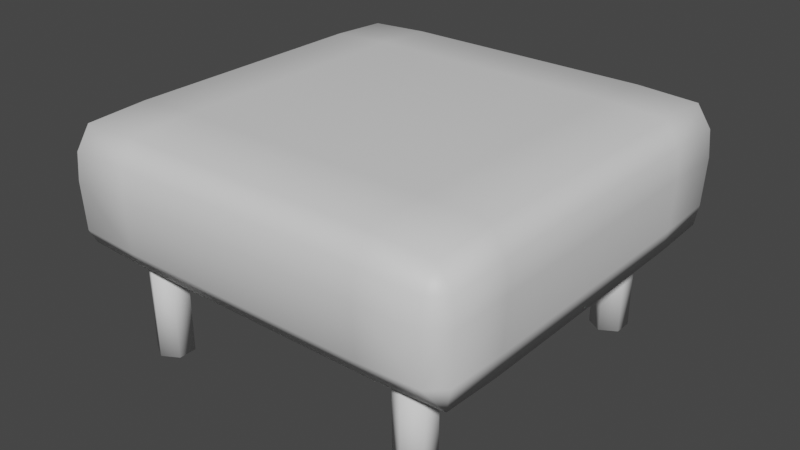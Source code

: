 # Source: Couch.blend  (saved by Blender 3.5.10; exported with 4.5.12 LTS)
import bpy
from mathutils import Matrix  # noqa: F401  (used for matrix-valued properties, if any)

bpy.ops.wm.read_factory_settings(use_empty=True)
scene = bpy.context.scene
scene.name = 'Scene'

# ---- collections
col_collection = bpy.data.collections.new('Collection'); scene.collection.children.link(col_collection)

# ---- materials (node trees are filled in below, after node groups)
mat_material = bpy.data.materials.new('Material')
mat_material.alpha_threshold = 0.0
mat_material.use_transparent_shadow = False
mat_material.roughness = 0.5
mat_material.line_color = (0.0, 0.0, 0.0, 1.0)

# ---- material node trees
mat_material.use_nodes = True; mat_material.node_tree.nodes.clear()
_N = mat_material.node_tree.nodes; _L = mat_material.node_tree.links
n0 = _N.new('ShaderNodeOutputMaterial'); n0.name = 'Material Output'; n0.location = (300, 300)
n1 = _N.new('ShaderNodeBsdfPrincipled'); n1.name = 'Principled BSDF'; n1.location = (10, 300)
n1.distribution = 'GGX'
n1.subsurface_method = 'RANDOM_WALK_SKIN'
n1.inputs[3].default_value = 1.45
n1.inputs[27].default_value = (0.0, 0.0, 0.0, 1.0)
n1.inputs[28].default_value = 1.0
_L.new(n1.outputs[0], n0.inputs[0])
n0.is_active_output = True

# ---- world
world_world = bpy.data.worlds.new('World'); scene.world = world_world
world_world.use_nodes = True; world_world.node_tree.nodes.clear()
_N = world_world.node_tree.nodes; _L = world_world.node_tree.links
n0 = _N.new('ShaderNodeOutputWorld'); n0.name = 'World Output'; n0.location = (300, 300)
n1 = _N.new('ShaderNodeBackground'); n1.name = 'Background'; n1.location = (10, 300)
n1.inputs[0].default_value = (0.05088, 0.05088, 0.05088, 1.0)
_L.new(n1.outputs[0], n0.inputs[0])
n0.is_active_output = True
world_world.color = (0.05088, 0.05088, 0.05088)
world_world.use_sun_shadow = False
world_world.sun_shadow_jitter_overblur = 0.0

# ---- meshes
me_cube = bpy.data.meshes.new('Cube')
me_cube.from_pydata([(-0.6167, 0.9833, -0.6667), (0.6167, 0.9833, -0.6667), (-0.6167, -0.9833, 0.3755), (0.6167, -0.9833, 0.3755), (0.6167, -0.9833, -0.6667), (-0.6167, -0.9833, -0.6667), (0.6167, 0.9833, 0.3755), (-0.6167, 0.9833, 0.3755), (0.9833, 0.6167, -0.6667), (0.9833, -0.6167, -0.6667), (-0.9833, -0.6167, 0.3755), (-0.9833, 0.6167, 0.3755), (0.9833, 0.6167, 0.3755), (0.9833, -0.6167, 0.3755), (-0.9833, -0.6167, -0.6667), (-0.9833, 0.6167, -0.6667), (0.6167, -0.6167, 0.7088), (0.6167, 0.6167, 0.7088), (-0.6167, 0.6167, 0.7088), (-0.6167, -0.6167, 0.7088), (-0.6167, 0.6167, -1.0), (-0.6167, -0.6167, -1.0), (0.6167, -0.6167, -1.0), (0.6167, 0.6167, -1.0), (0.0, -0.9833, 0.3755), (0.0, 0.9833, 0.3755), (0.0, -0.9833, -0.6667), (0.0, 0.9833, -0.6667), (-0.6167, -0.9958, 0.0), (0.6167, -0.9958, 0.0), (0.6167, 0.9958, 0.0), (-0.6167, 0.9958, 0.0), (-0.9114, 0.9819, -0.6381), (-0.9114, 0.9819, 0.347), (0.9114, 0.9819, -0.6381), (0.9114, -0.9819, -0.6381), (-0.9114, -0.9819, -0.6381), (0.9114, 0.9819, 0.347), (-0.9114, -0.9819, 0.347), (0.9114, -0.9819, 0.347), (-0.6167, 0.0, -1.0), (-0.9636, -0.6167, -0.9583), (-0.9833, 0.0, -0.6667), (-0.9636, 0.6167, -0.9583), (0.9833, -8.848e-09, -0.6667), (0.9636, -0.6167, -0.9583), (0.6167, -8.848e-09, -1.0), (0.9636, 0.6167, -0.9583), (0.6167, 8.848e-09, 0.7088), (0.0, 0.6167, 0.7088), (-0.6167, 8.848e-09, 0.7088), (0.0, -0.6167, 0.7088), (1.49e-08, 0.6167, -1.0), (1.49e-08, -0.6167, -1.0), (-0.9833, 0.0, 0.3755), (-0.9958, 0.6167, 0.0), (-0.9958, -0.6167, 0.0), (0.9833, -8.848e-09, 0.3755), (0.9958, -0.6167, 0.0), (0.9958, 0.6167, 0.0), (0.9125, -0.6167, 0.6672), (0.9125, 0.6167, 0.6672), (-0.9125, -0.6167, 0.6672), (-0.9125, 0.6167, 0.6672), (0.9819, -0.9114, -0.6381), (0.6167, -0.9125, -0.9583), (0.9819, 0.9114, 0.347), (0.9819, 0.9114, -0.6381), (0.6167, 0.9125, -0.9583), (0.9819, -0.9114, 0.347), (-0.9819, 0.9114, 0.347), (-0.6167, 0.9125, 0.6672), (-0.9819, 0.9114, -0.6381), (-0.9819, -0.9114, 0.347), (-0.6167, -0.9125, 0.6672), (-0.9819, -0.9114, -0.6381), (0.6167, 0.9125, 0.6672), (0.6167, -0.9125, 0.6672), (-0.6167, 0.9125, -0.9583), (-0.6167, -0.9125, -0.9583), (-0.9939, -0.912, 3.725e-09), (-0.9634, 0.9122, -0.9182), (-0.9122, 0.9122, 0.627), (0.912, 0.9939, 9.313e-10), (-0.9122, -0.9122, 0.627), (0.0, 0.9125, -0.9583), (0.912, -0.9939, -3.725e-09), (3.725e-09, -0.9125, 0.6672), (-0.912, -0.9939, 2.794e-09), (0.9939, 0.912, 7.451e-09), (0.0, -0.9125, -0.9583), (-3.725e-09, -0.9958, 0.0), (0.0, 0.9958, 0.0), (-0.912, 0.9939, 3.725e-09), (0.0, 0.9125, 0.6672), (0.9939, -0.912, -1.863e-09), (-0.9634, -0.9122, -0.9182), (0.9122, 0.9122, 0.627), (0.9634, 0.9122, -0.9182), (0.9122, -0.9122, 0.627), (-0.9939, 0.912, 5.588e-09), (-0.9636, -3.725e-09, -0.9583), (0.9636, 1.1e-08, -0.9583), (5.763e-09, -1.1e-08, 0.7088), (-5.763e-09, -1.1e-08, -1.0), (-0.9958, 3.725e-09, 0.0), (0.9958, 1.1e-08, 5.763e-09), (0.9125, 1.1e-08, 0.6672), (-0.9125, -3.725e-09, 0.6672), (0.9634, -0.9122, -0.9182)], [], [(69, 39, 86, 95), (73, 10, 56, 80), (80, 56, 14, 75), (88, 38, 73, 80), (0, 78, 81, 32), (78, 20, 43, 81), (81, 43, 15, 72), (32, 81, 72), (33, 70, 82), (70, 11, 63, 82), (82, 63, 18, 71), (33, 82, 71, 7), (1, 30, 83, 34), (30, 6, 37, 83), (83, 89, 67, 34), (37, 97, 66), (10, 73, 84, 62), (73, 38, 84), (84, 38, 2, 74), (62, 84, 74, 19), (20, 78, 85, 52), (78, 0, 27, 85), (85, 27, 1, 68), (52, 85, 68, 23), (95, 86, 35, 64), (86, 39, 3, 29), (35, 86, 29, 4), (3, 77, 87, 24), (77, 16, 51, 87), (87, 51, 19, 74), (24, 87, 74, 2), (5, 28, 88, 36), (28, 2, 38, 88), (66, 12, 59, 89), (89, 59, 8, 67), (5, 79, 90, 26), (79, 21, 53, 90), (90, 53, 22, 65), (26, 90, 65, 4), (2, 28, 91, 24), (28, 5, 26, 91), (91, 26, 4, 29), (24, 91, 29, 3), (6, 30, 92, 25), (30, 1, 27, 92), (92, 27, 0, 31), (25, 92, 31, 7), (36, 88, 80, 75), (100, 93, 32, 72), (93, 33, 7, 31), (32, 93, 31, 0), (17, 76, 94, 49), (76, 6, 25, 94), (94, 25, 7, 71), (49, 94, 71, 18), (13, 69, 95, 58), (58, 95, 64, 9), (21, 79, 96, 41), (79, 5, 36, 96), (96, 36, 75), (41, 96, 75, 14), (6, 76, 97, 37), (76, 17, 61, 97), (97, 61, 12, 66), (70, 33, 93, 100), (34, 67, 98), (67, 8, 47, 98), (98, 47, 23, 68), (34, 98, 68, 1), (16, 77, 99, 60), (77, 3, 39, 99), (99, 39, 69), (60, 99, 69, 13), (11, 70, 100, 55), (55, 100, 72, 15), (21, 41, 101, 40), (41, 14, 42, 101), (101, 42, 15, 43), (40, 101, 43, 20), (9, 45, 102, 44), (45, 22, 46, 102), (102, 46, 23, 47), (44, 102, 47, 8), (17, 49, 103, 48), (49, 18, 50, 103), (103, 50, 19, 51), (48, 103, 51, 16), (20, 52, 104, 40), (52, 23, 46, 104), (104, 46, 22, 53), (40, 104, 53, 21), (11, 55, 105, 54), (55, 15, 42, 105), (105, 42, 14, 56), (54, 105, 56, 10), (13, 58, 106, 57), (58, 9, 44, 106), (106, 44, 8, 59), (57, 106, 59, 12), (16, 60, 107, 48), (60, 13, 57, 107), (107, 57, 12, 61), (48, 107, 61, 17), (10, 62, 108, 54), (62, 19, 50, 108), (108, 50, 18, 63), (54, 108, 63, 11), (9, 64, 109, 45), (64, 35, 109), (109, 35, 4, 65), (45, 109, 65, 22), (37, 66, 89, 83)])
me_cube.polygons.foreach_set('use_smooth', [True] * 112)
_uv = me_cube.uv_layers.new(name='UVMap')
_uv.uv.foreach_set('vector', [0.5887, 0.7393, 0.625, 0.7563, 0.5, 0.7592, 0.5, 0.7393, 0.625, 0.00625, 0.625, 0.0125, 0.5, 0.04201, 0.5, 0.009201, 0.5, 0.009201, 0.5, 0.04201, 0.375, 0.0125, 0.375, 0.00625, 0.5, 0.9908, 0.625, 0.9938, 0.625, 0.00625, 0.5, 0.009201, 0.1375, 0.5, 0.17, 0.5107, 0.1349, 0.5099, 0.1313, 0.5, 0.17, 0.5107, 0.1729, 0.5479, 0.1357, 0.545, 0.1349, 0.5099, 0.1349, 0.5099, 0.1357, 0.545, 0.125, 0.5125, 0.125, 0.5063, 0.1313, 0.5, 0.1349, 0.5099, 0.125, 0.5063, 0.8688, 0.5, 0.875, 0.5063, 0.8651, 0.5099, 0.875, 0.5063, 0.875, 0.5125, 0.8643, 0.545, 0.8651, 0.5099, 0.8651, 0.5099, 0.8643, 0.545, 0.8271, 0.5479, 0.83, 0.5107, 0.8688, 0.5, 0.8651, 0.5099, 0.83, 0.5107, 0.8625, 0.5, 0.375, 0.4875, 0.5, 0.458, 0.5, 0.4908, 0.375, 0.4938, 0.5, 0.458, 0.625, 0.4875, 0.625, 0.4938, 0.5, 0.4908, 0.5, 0.4908, 0.5, 0.5107, 0.4113, 0.5107, 0.375, 0.4938, 0.6313, 0.5, 0.6308, 0.5107, 0.5887, 0.5107, 0.875, 0.7375, 0.875, 0.7438, 0.8651, 0.7401, 0.8643, 0.705, 0.875, 0.7438, 0.8688, 0.75, 0.8651, 0.7401, 0.8651, 0.7401, 0.8688, 0.75, 0.8625, 0.75, 0.83, 0.7393, 0.8643, 0.705, 0.8651, 0.7401, 0.83, 0.7393, 0.8271, 0.7021, 0.1729, 0.5479, 0.17, 0.5107, 0.25, 0.5107, 0.25, 0.5479, 0.17, 0.5107, 0.1375, 0.5, 0.25, 0.5, 0.25, 0.5107, 0.25, 0.5107, 0.25, 0.5, 0.3625, 0.5, 0.33, 0.5107, 0.25, 0.5479, 0.25, 0.5107, 0.33, 0.5107, 0.3271, 0.5479, 0.5, 0.7393, 0.5, 0.7592, 0.375, 0.7563, 0.4113, 0.7393, 0.5, 0.7592, 0.625, 0.7563, 0.625, 0.7625, 0.5, 0.792, 0.375, 0.7563, 0.5, 0.7592, 0.5, 0.792, 0.375, 0.7625, 0.6375, 0.75, 0.67, 0.7393, 0.75, 0.7393, 0.75, 0.75, 0.67, 0.7393, 0.6729, 0.7021, 0.75, 0.7021, 0.75, 0.7393, 0.75, 0.7393, 0.75, 0.7021, 0.8271, 0.7021, 0.83, 0.7393, 0.75, 0.75, 0.75, 0.7393, 0.83, 0.7393, 0.8625, 0.75, 0.375, 0.9875, 0.5, 0.958, 0.5, 0.9908, 0.375, 0.9938, 0.5, 0.958, 0.625, 0.9875, 0.625, 0.9938, 0.5, 0.9908, 0.5887, 0.5107, 0.5854, 0.5479, 0.5, 0.5479, 0.5, 0.5107, 0.5, 0.5107, 0.5, 0.5479, 0.4146, 0.5479, 0.4113, 0.5107, 0.1375, 0.75, 0.17, 0.7393, 0.25, 0.7393, 0.25, 0.75, 0.17, 0.7393, 0.1729, 0.7021, 0.25, 0.7021, 0.25, 0.7393, 0.25, 0.7393, 0.25, 0.7021, 0.3271, 0.7021, 0.33, 0.7393, 0.25, 0.75, 0.25, 0.7393, 0.33, 0.7393, 0.3625, 0.75, 0.625, 0.9875, 0.5, 0.958, 0.5, 0.875, 0.625, 0.875, 0.5, 0.958, 0.375, 0.9875, 0.375, 0.875, 0.5, 0.875, 0.5, 0.875, 0.375, 0.875, 0.375, 0.7625, 0.5, 0.792, 0.625, 0.875, 0.5, 0.875, 0.5, 0.792, 0.625, 0.7625, 0.625, 0.4875, 0.5, 0.458, 0.5, 0.375, 0.625, 0.375, 0.5, 0.458, 0.375, 0.4875, 0.375, 0.375, 0.5, 0.375, 0.5, 0.375, 0.375, 0.375, 0.375, 0.2625, 0.5, 0.292, 0.625, 0.375, 0.5, 0.375, 0.5, 0.292, 0.625, 0.2625, 0.375, 0.9938, 0.5, 0.9908, 0.5, 0.009201, 0.375, 0.00625, 0.5, 0.2408, 0.5, 0.2592, 0.375, 0.2563, 0.375, 0.2438, 0.5, 0.2592, 0.625, 0.2563, 0.625, 0.2625, 0.5, 0.292, 0.375, 0.2563, 0.5, 0.2592, 0.5, 0.292, 0.375, 0.2625, 0.6729, 0.5479, 0.67, 0.5107, 0.75, 0.5107, 0.75, 0.5479, 0.67, 0.5107, 0.6375, 0.5, 0.75, 0.5, 0.75, 0.5107, 0.75, 0.5107, 0.75, 0.5, 0.8625, 0.5, 0.83, 0.5107, 0.75, 0.5479, 0.75, 0.5107, 0.83, 0.5107, 0.8271, 0.5479, 0.5854, 0.7021, 0.5887, 0.7393, 0.5, 0.7393, 0.5, 0.7021, 0.5, 0.7021, 0.5, 0.7393, 0.4113, 0.7393, 0.4146, 0.7021, 0.1729, 0.7021, 0.17, 0.7393, 0.1349, 0.7401, 0.1357, 0.705, 0.17, 0.7393, 0.1375, 0.75, 0.1313, 0.75, 0.1349, 0.7401, 0.1349, 0.7401, 0.1313, 0.75, 0.125, 0.7438, 0.1357, 0.705, 0.1349, 0.7401, 0.125, 0.7438, 0.125, 0.7375, 0.6375, 0.5, 0.67, 0.5107, 0.6308, 0.5107, 0.6313, 0.5, 0.67, 0.5107, 0.6729, 0.5479, 0.6307, 0.5479, 0.6308, 0.5107, 0.6308, 0.5107, 0.6307, 0.5479, 0.5854, 0.5479, 0.5887, 0.5107, 0.625, 0.2438, 0.625, 0.2563, 0.5, 0.2592, 0.5, 0.2408, 0.3688, 0.5, 0.4113, 0.5107, 0.3692, 0.5107, 0.4113, 0.5107, 0.4146, 0.5479, 0.3693, 0.5479, 0.3692, 0.5107, 0.3692, 0.5107, 0.3693, 0.5479, 0.3271, 0.5479, 0.33, 0.5107, 0.3688, 0.5, 0.3692, 0.5107, 0.33, 0.5107, 0.3625, 0.5, 0.6729, 0.7021, 0.67, 0.7393, 0.6308, 0.7393, 0.6307, 0.7021, 0.67, 0.7393, 0.6375, 0.75, 0.6313, 0.75, 0.6308, 0.7393, 0.6308, 0.7393, 0.6313, 0.75, 0.5887, 0.7393, 0.6307, 0.7021, 0.6308, 0.7393, 0.5887, 0.7393, 0.5854, 0.7021, 0.625, 0.2375, 0.625, 0.2438, 0.5, 0.2408, 0.5, 0.208, 0.5, 0.208, 0.5, 0.2408, 0.375, 0.2438, 0.375, 0.2375, 0.1729, 0.7021, 0.1357, 0.705, 0.1357, 0.625, 0.1729, 0.625, 0.1357, 0.705, 0.125, 0.7375, 0.125, 0.625, 0.1357, 0.625, 0.1357, 0.625, 0.125, 0.625, 0.125, 0.5125, 0.1357, 0.545, 0.1729, 0.625, 0.1357, 0.625, 0.1357, 0.545, 0.1729, 0.5479, 0.4146, 0.7021, 0.3693, 0.7021, 0.3693, 0.625, 0.4146, 0.625, 0.3693, 0.7021, 0.3271, 0.7021, 0.3271, 0.625, 0.3693, 0.625, 0.3693, 0.625, 0.3271, 0.625, 0.3271, 0.5479, 0.3693, 0.5479, 0.4146, 0.625, 0.3693, 0.625, 0.3693, 0.5479, 0.4146, 0.5479, 0.6729, 0.5479, 0.75, 0.5479, 0.75, 0.625, 0.6729, 0.625, 0.75, 0.5479, 0.8271, 0.5479, 0.8271, 0.625, 0.75, 0.625, 0.75, 0.625, 0.8271, 0.625, 0.8271, 0.7021, 0.75, 0.7021, 0.6729, 0.625, 0.75, 0.625, 0.75, 0.7021, 0.6729, 0.7021, 0.1729, 0.5479, 0.25, 0.5479, 0.25, 0.625, 0.1729, 0.625, 0.25, 0.5479, 0.3271, 0.5479, 0.3271, 0.625, 0.25, 0.625, 0.25, 0.625, 0.3271, 0.625, 0.3271, 0.7021, 0.25, 0.7021, 0.1729, 0.625, 0.25, 0.625, 0.25, 0.7021, 0.1729, 0.7021, 0.625, 0.2375, 0.5, 0.208, 0.5, 0.125, 0.625, 0.125, 0.5, 0.208, 0.375, 0.2375, 0.375, 0.125, 0.5, 0.125, 0.5, 0.125, 0.375, 0.125, 0.375, 0.0125, 0.5, 0.04201, 0.625, 0.125, 0.5, 0.125, 0.5, 0.04201, 0.625, 0.0125, 0.5854, 0.7021, 0.5, 0.7021, 0.5, 0.625, 0.5854, 0.625, 0.5, 0.7021, 0.4146, 0.7021, 0.4146, 0.625, 0.5, 0.625, 0.5, 0.625, 0.4146, 0.625, 0.4146, 0.5479, 0.5, 0.5479, 0.5854, 0.625, 0.5, 0.625, 0.5, 0.5479, 0.5854, 0.5479, 0.6729, 0.7021, 0.6307, 0.7021, 0.6307, 0.625, 0.6729, 0.625, 0.6307, 0.7021, 0.5854, 0.7021, 0.5854, 0.625, 0.6307, 0.625, 0.6307, 0.625, 0.5854, 0.625, 0.5854, 0.5479, 0.6307, 0.5479, 0.6729, 0.625, 0.6307, 0.625, 0.6307, 0.5479, 0.6729, 0.5479, 0.875, 0.7375, 0.8643, 0.705, 0.8643, 0.625, 0.875, 0.625, 0.8643, 0.705, 0.8271, 0.7021, 0.8271, 0.625, 0.8643, 0.625, 0.8643, 0.625, 0.8271, 0.625, 0.8271, 0.5479, 0.8643, 0.545, 0.875, 0.625, 0.8643, 0.625, 0.8643, 0.545, 0.875, 0.5125, 0.4146, 0.7021, 0.4113, 0.7393, 0.3692, 0.7393, 0.3693, 0.7021, 0.4113, 0.7393, 0.3688, 0.75, 0.3692, 0.7393, 0.3692, 0.7393, 0.3688, 0.75, 0.3625, 0.75, 0.33, 0.7393, 0.3693, 0.7021, 0.3692, 0.7393, 0.33, 0.7393, 0.3271, 0.7021, 0.625, 0.4938, 0.5887, 0.5107, 0.5, 0.5107, 0.5, 0.4908])
me_cube.materials.append(mat_material)
me_cube.use_mirror_vertex_groups = False
me_cube.update()
me_cylinder_001 = bpy.data.meshes.new('Cylinder.001')
me_cylinder_001.from_pydata([(0.7, 0.7897, -0.8596), (0.7, 0.7897, -0.3597), (0.7777, 0.7449, -0.8596), (0.7777, 0.7449, -0.3597), (0.7777, 0.6551, -0.8596), (0.7777, 0.6551, -0.3597), (0.7, 0.6103, -0.8596), (0.7, 0.6103, -0.3597), (0.6223, 0.6551, -0.8596), (0.6223, 0.6551, -0.3597), (0.6223, 0.7449, -0.8596), (0.6223, 0.7449, -0.3597), (-0.7, 0.7897, -0.8596), (-0.7, 0.7897, -0.3597), (-0.7777, 0.7449, -0.8596), (-0.7777, 0.7449, -0.3597), (-0.7777, 0.6551, -0.8596), (-0.7777, 0.6551, -0.3597), (-0.7, 0.6103, -0.8596), (-0.7, 0.6103, -0.3597), (-0.6223, 0.6551, -0.8596), (-0.6223, 0.6551, -0.3597), (-0.6223, 0.7449, -0.8596), (-0.6223, 0.7449, -0.3597), (0.7, 2.24, -0.8596), (0.7, 2.24, -0.3597), (0.7777, 2.195, -0.8596), (0.7777, 2.195, -0.3597), (0.7777, 2.105, -0.8596), (0.7777, 2.105, -0.3597), (0.7, 2.06, -0.8596), (0.7, 2.06, -0.3597), (0.6223, 2.105, -0.8596), (0.6223, 2.105, -0.3597), (0.6223, 2.195, -0.8596), (0.6223, 2.195, -0.3597), (-0.7, 2.24, -0.8596), (-0.7, 2.24, -0.3597), (-0.7777, 2.195, -0.8596), (-0.7777, 2.195, -0.3597), (-0.7777, 2.105, -0.8596), (-0.7777, 2.105, -0.3597), (-0.7, 2.06, -0.8596), (-0.7, 2.06, -0.3597), (-0.6223, 2.105, -0.8596), (-0.6223, 2.105, -0.3597), (-0.6223, 2.195, -0.8596), (-0.6223, 2.195, -0.3597)], [], [(0, 1, 3, 2), (2, 3, 5, 4), (4, 5, 7, 6), (6, 7, 9, 8), (3, 1, 11, 9, 7, 5), (8, 9, 11, 10), (10, 11, 1, 0), (0, 2, 4, 6, 8, 10), (12, 14, 15, 13), (14, 16, 17, 15), (16, 18, 19, 17), (18, 20, 21, 19), (15, 17, 19, 21, 23, 13), (20, 22, 23, 21), (22, 12, 13, 23), (12, 22, 20, 18, 16, 14), (24, 25, 27, 26), (26, 27, 29, 28), (28, 29, 31, 30), (30, 31, 33, 32), (27, 25, 35, 33, 31, 29), (32, 33, 35, 34), (34, 35, 25, 24), (24, 26, 28, 30, 32, 34), (36, 38, 39, 37), (38, 40, 41, 39), (40, 42, 43, 41), (42, 44, 45, 43), (39, 41, 43, 45, 47, 37), (44, 46, 47, 45), (46, 36, 37, 47), (36, 46, 44, 42, 40, 38)])
me_cylinder_001.polygons.foreach_set('use_smooth', [True] * 32)
_uv = me_cylinder_001.uv_layers.new(name='UVMap')
_uv.uv.foreach_set('vector', [1.0, 0.5, 1.0, 1.0, 0.8333, 1.0, 0.8333, 0.5, 0.8333, 0.5, 0.8333, 1.0, 0.6667, 1.0, 0.6667, 0.5, 0.6667, 0.5, 0.6667, 1.0, 0.5, 1.0, 0.5, 0.5, 0.5, 0.5, 0.5, 1.0, 0.3333, 1.0, 0.3333, 0.5, 0.4578, 0.37, 0.25, 0.49, 0.04215, 0.37, 0.04215, 0.13, 0.25, 0.01, 0.4578, 0.13, 0.3333, 0.5, 0.3333, 1.0, 0.1667, 1.0, 0.1667, 0.5, 0.1667, 0.5, 0.1667, 1.0, -8.941e-08, 1.0, -8.941e-08, 0.5, 0.75, 0.49, 0.9578, 0.37, 0.9578, 0.13, 0.75, 0.01, 0.5422, 0.13, 0.5422, 0.37, 1.0, 0.5, 0.8333, 0.5, 0.8333, 1.0, 1.0, 1.0, 0.8333, 0.5, 0.6667, 0.5, 0.6667, 1.0, 0.8333, 1.0, 0.6667, 0.5, 0.5, 0.5, 0.5, 1.0, 0.6667, 1.0, 0.5, 0.5, 0.3333, 0.5, 0.3333, 1.0, 0.5, 1.0, 0.4578, 0.37, 0.4578, 0.13, 0.25, 0.01, 0.04215, 0.13, 0.04215, 0.37, 0.25, 0.49, 0.3333, 0.5, 0.1667, 0.5, 0.1667, 1.0, 0.3333, 1.0, 0.1667, 0.5, -8.941e-08, 0.5, -8.941e-08, 1.0, 0.1667, 1.0, 0.75, 0.49, 0.5422, 0.37, 0.5422, 0.13, 0.75, 0.01, 0.9578, 0.13, 0.9578, 0.37, 1.0, 0.5, 1.0, 1.0, 0.8333, 1.0, 0.8333, 0.5, 0.8333, 0.5, 0.8333, 1.0, 0.6667, 1.0, 0.6667, 0.5, 0.6667, 0.5, 0.6667, 1.0, 0.5, 1.0, 0.5, 0.5, 0.5, 0.5, 0.5, 1.0, 0.3333, 1.0, 0.3333, 0.5, 0.4578, 0.37, 0.25, 0.49, 0.04215, 0.37, 0.04215, 0.13, 0.25, 0.01, 0.4578, 0.13, 0.3333, 0.5, 0.3333, 1.0, 0.1667, 1.0, 0.1667, 0.5, 0.1667, 0.5, 0.1667, 1.0, -8.941e-08, 1.0, -8.941e-08, 0.5, 0.75, 0.49, 0.9578, 0.37, 0.9578, 0.13, 0.75, 0.01, 0.5422, 0.13, 0.5422, 0.37, 1.0, 0.5, 0.8333, 0.5, 0.8333, 1.0, 1.0, 1.0, 0.8333, 0.5, 0.6667, 0.5, 0.6667, 1.0, 0.8333, 1.0, 0.6667, 0.5, 0.5, 0.5, 0.5, 1.0, 0.6667, 1.0, 0.5, 0.5, 0.3333, 0.5, 0.3333, 1.0, 0.5, 1.0, 0.4578, 0.37, 0.4578, 0.13, 0.25, 0.01, 0.04215, 0.13, 0.04215, 0.37, 0.25, 0.49, 0.3333, 0.5, 0.1667, 0.5, 0.1667, 1.0, 0.3333, 1.0, 0.1667, 0.5, -8.941e-08, 0.5, -8.941e-08, 1.0, 0.1667, 1.0, 0.75, 0.49, 0.5422, 0.37, 0.5422, 0.13, 0.75, 0.01, 0.9578, 0.13, 0.9578, 0.37])
me_cylinder_001.update()

# ---- objects
ob_sofa_chair = bpy.data.objects.new('Sofa Chair', me_cube)
ob_cylinder = bpy.data.objects.new('Cylinder', me_cylinder_001)

# ---- transforms, parenting, visibility, modifiers, constraints
ob_sofa_chair.location = (0.0, 0.02815, 0.598)
ob_sofa_chair.scale = (0.7008, 0.7008, 0.2591)
ob_sofa_chair.lock_rotations_4d = False
ob_sofa_chair.empty_display_type = 'ARROWS'
ob_sofa_chair.lineart.crease_threshold = 0.0
ob_cylinder.location = (0.0, -0.9881, 0.598)
ob_cylinder.scale = (0.7008, 0.7008, 0.7008)

# ---- collection membership
col_collection.objects.link(ob_sofa_chair)
col_collection.objects.link(ob_cylinder)

# ---- scene / render settings (as saved in the file)
scene.frame_start = 1; scene.frame_end = 250; scene.frame_set(147)
scene.render.engine = 'BLENDER_EEVEE_NEXT'
scene.cycles.sampling_pattern = 'TABULATED_SOBOL'
scene.view_settings.view_transform = 'Filmic'
bpy.context.view_layer.update()

# ---- added for rendering (the .blend has no active camera and no usable light): camera, sun
cam_auto = bpy.data.cameras.new('AutoCamera')
cam_auto.lens = 50.0
cam_auto.sensor_width = 36.0
cam_auto.clip_end = 1000.0
ob_auto_camera = bpy.data.objects.new('AutoCamera', cam_auto)
scene.collection.objects.link(ob_auto_camera)
ob_auto_camera.location = (1.96588, -2.33091, 1.96129)
ob_auto_camera.rotation_euler = (1.09748, -7.21219e-08, 0.694738)
scene.camera = ob_auto_camera
light_auto_sun = bpy.data.lights.new('AutoSun', 'SUN')
light_auto_sun.energy = 3.0
light_auto_sun.angle = 0.0523599
ob_auto_sun = bpy.data.objects.new('AutoSun', light_auto_sun)
scene.collection.objects.link(ob_auto_sun)
ob_auto_sun.rotation_euler = (0.872665, 0.174533, 0.523599)
bpy.context.view_layer.update()
